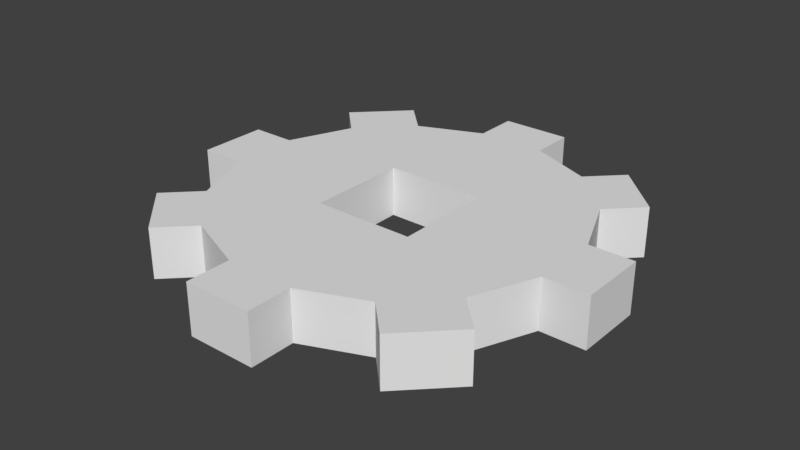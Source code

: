 # Source: gear.blend  (saved by Blender 2.79.0; exported with 4.5.12 LTS)
import bpy
from mathutils import Matrix  # noqa: F401  (used for matrix-valued properties, if any)

bpy.ops.wm.read_factory_settings(use_empty=True)
scene = bpy.context.scene
scene.name = 'Scene'

# ---- collections
col_collection_1 = bpy.data.collections.new('Collection 1'); scene.collection.children.link(col_collection_1)

# ---- world
world_world = bpy.data.worlds.new('World'); scene.world = world_world
world_world.color = (0.05088, 0.05088, 0.05088)
world_world.use_sun_shadow = False
world_world.sun_shadow_jitter_overblur = 0.0
world_world.cycles.sampling_method = 'MANUAL'

# ---- meshes
me_cylinder = bpy.data.meshes.new('Cylinder')
me_cylinder.from_pydata([(0.5857, -0.06899, 0.0), (0.5857, -0.06899, 0.125), (0.7441, -0.1346, 0.0), (0.7441, -0.1346, 0.125), (0.8654, -0.2559, 0.0), (0.8654, -0.2559, 0.125), (0.931, -0.4143, 0.0), (0.931, -0.4143, 0.125), (0.931, -0.5857, 0.0), (0.931, -0.5857, 0.125), (0.8654, -0.7441, 0.0), (0.8654, -0.7441, 0.125), (0.7441, -0.8654, 0.0), (0.7441, -0.8654, 0.125), (0.5857, -0.931, 0.0), (0.5857, -0.931, 0.125), (0.4143, -0.931, 0.0), (0.4143, -0.931, 0.125), (0.2559, -0.8654, 0.0), (0.2559, -0.8654, 0.125), (0.1346, -0.7441, 0.0), (0.1346, -0.7441, 0.125), (0.06899, -0.5857, 0.0), (0.06899, -0.5857, 0.125), (0.06899, -0.4143, 0.0), (0.06899, -0.4143, 0.125), (0.1346, -0.2559, 0.0), (0.1346, -0.2559, 0.125), (0.2559, -0.1346, 0.0), (0.2559, -0.1346, 0.125), (0.4143, -0.06899, 0.0), (0.4143, -0.06899, 0.125), (0.5857, 0.04165, 0.0), (0.5857, 0.04165, 0.125), (0.8224, -0.05637, 0.125), (0.8224, -0.05637, 0.0), (0.9436, -0.1776, 0.0), (0.9436, -0.1776, 0.125), (1.042, -0.4143, 0.125), (1.042, -0.4143, 0.0), (1.042, -0.5857, 0.0), (1.042, -0.5857, 0.125), (0.9436, -0.8224, 0.125), (0.9436, -0.8224, 0.0), (0.8224, -0.9436, 0.0), (0.8224, -0.9436, 0.125), (0.5857, -1.042, 0.125), (0.5857, -1.042, 0.0), (0.4143, -1.042, 0.0), (0.4143, -1.042, 0.125), (0.1776, -0.9436, 0.125), (0.1776, -0.9436, 0.0), (0.05637, -0.8224, 0.0), (0.05637, -0.8224, 0.125), (-0.04165, -0.5857, 0.125), (-0.04165, -0.5857, 0.0), (-0.04165, -0.4143, 0.0), (-0.04165, -0.4143, 0.125), (0.05637, -0.1776, 0.125), (0.05637, -0.1776, 0.0), (0.1776, -0.05637, 0.0), (0.1776, -0.05637, 0.125), (0.4143, 0.04165, 0.125), (0.4143, 0.04165, 0.0), (0.4751, -0.625, 0.0), (0.4165, -0.625, 0.125), (0.4165, -0.625, 0.0), (0.375, -0.625, 0.125), (0.375, -0.625, 4.47e-08), (0.625, -0.625, -7.451e-08), (0.5835, -0.625, 0.0), (0.625, -0.625, 0.125), (0.5835, -0.625, 0.125), (0.5249, -0.625, 0.0), (0.4751, -0.625, 0.125), (0.5249, -0.625, 0.125), (0.375, -0.4751, 0.125), (0.375, -0.5249, 0.125), (0.375, -0.5249, 0.0), (0.375, -0.5835, 0.0), (0.375, -0.5835, 0.125), (0.375, -0.4165, 0.125), (0.375, -0.375, 0.125), (0.375, -0.375, -4.47e-08), (0.375, -0.4165, 0.0), (0.375, -0.4751, 0.0), (0.625, -0.5249, 0.0), (0.625, -0.5835, 0.0), (0.625, -0.5835, 0.125), (0.625, -0.4751, 0.0), (0.625, -0.5249, 0.125), (0.625, -0.4751, 0.125), (0.625, -0.375, 0.125), (0.625, -0.4165, 0.125), (0.625, -0.375, 5.96e-08), (0.625, -0.4165, 0.0), (0.5835, -0.375, 0.125), (0.5835, -0.375, 0.0), (0.5249, -0.375, 0.0), (0.5249, -0.375, 0.125), (0.4751, -0.375, 0.125), (0.4165, -0.375, 0.125), (0.4751, -0.375, 0.0), (0.4165, -0.375, 0.0), (0.1952, -0.1952, 0.125), (0.8048, -0.1952, 0.125), (0.1952, -0.8048, 0.125), (0.8048, -0.8048, 0.125), (0.8048, -0.8048, 0.0), (0.1952, -0.8048, 0.0), (0.8048, -0.1952, 0.0), (0.1952, -0.1952, 0.0), (0.2559, -0.8654, 0.0), (0.4165, -0.625, 0.0), (0.375, -0.625, 4.47e-08), (0.9436, -0.8224, 0.0625), (0.883, -0.117, 0.0), (0.883, -0.117, 0.125), (0.117, -0.117, 0.0), (0.117, -0.117, 0.125), (0.117, -0.883, 0.0), (0.117, -0.883, 0.125), (0.883, -0.883, 0.0), (0.883, -0.883, 0.125), (1.042, -0.4143, 0.125), (1.042, -0.4143, 0.0), (1.042, -0.5857, 0.0), (1.042, -0.5857, 0.125)], [(18, 109)], [(0, 1, 3, 2), (4, 5, 7, 6), (8, 9, 11, 10), (13, 12, 44, 45), (12, 13, 15, 14), (29, 28, 60, 61), (16, 17, 19, 18), (20, 21, 23, 22), (24, 25, 27, 26), (6, 7, 38, 39), (28, 29, 31, 30), (22, 23, 54, 55), (116, 117, 37, 36), (39, 38, 124, 125), (122, 123, 45, 44), (120, 121, 53, 52), (118, 119, 61, 60), (1, 0, 32, 33), (18, 19, 50, 51), (2, 3, 34, 35), (25, 24, 56, 57), (9, 8, 40, 41), (30, 31, 62, 63), (14, 15, 46, 47), (3, 105, 117, 34), (37, 117, 105, 5), (21, 20, 52, 53), (5, 4, 36, 37), (26, 27, 58, 59), (10, 11, 42, 43), (17, 16, 48, 49), (73, 70, 12, 14), (97, 98, 0, 2), (99, 96, 3, 1), (91, 90, 9, 7), (86, 89, 6, 8), (74, 65, 19, 17), (87, 86, 8, 10), (89, 95, 4, 6), (75, 74, 17, 15), (72, 75, 15, 13), (66, 64, 16, 18), (93, 91, 7, 5), (90, 88, 11, 9), (101, 100, 31, 29), (102, 103, 28, 30), (98, 102, 30, 0), (80, 77, 23, 21), (64, 73, 14, 16), (77, 76, 25, 23), (100, 99, 1, 31), (85, 78, 22, 24), (76, 81, 27, 25), (84, 85, 24, 26), (78, 79, 20, 22), (13, 107, 71, 72), (11, 88, 71, 107), (65, 67, 106, 19), (80, 21, 106, 67), (29, 104, 82, 101), (27, 81, 82, 104), (96, 92, 105, 3), (93, 5, 105, 92), (12, 70, 69, 108), (69, 87, 10, 108), (4, 95, 94, 110), (94, 97, 2, 110), (28, 103, 83, 111), (83, 84, 26, 111), (20, 79, 68, 109), (68, 66, 113, 114), (66, 18, 112, 113), (93, 92, 94, 95), (95, 89, 91, 93), (89, 86, 90, 91), (86, 87, 88, 90), (87, 69, 71, 88), (70, 72, 71, 69), (70, 73, 75, 72), (73, 64, 74, 75), (74, 64, 113, 65), (114, 67, 65, 113), (67, 114, 79, 80), (79, 78, 77, 80), (76, 77, 78, 85), (81, 76, 85, 84), (81, 84, 83, 82), (100, 101, 103, 102), (101, 82, 83, 103), (102, 98, 99, 100), (97, 96, 99, 98), (96, 97, 94, 92), (11, 107, 123, 42), (35, 34, 117, 116), (59, 58, 119, 118), (51, 50, 121, 120), (43, 42, 123, 122), (41, 40, 126, 127), (17, 49, 46, 15), (47, 46, 49, 48), (16, 14, 47, 48), (8, 6, 125, 126), (125, 124, 127, 126), (9, 127, 124, 7), (31, 1, 33, 62), (32, 63, 62, 33), (30, 63, 32, 0), (25, 57, 54, 23), (55, 54, 57, 56), (24, 22, 55, 56), (61, 119, 104, 29), (27, 104, 119, 58), (53, 121, 106, 21), (19, 106, 121, 50), (45, 123, 107, 13), (109, 114, 113, 112), (51, 120, 109, 112), (20, 109, 120, 52), (59, 118, 111, 26), (28, 111, 118, 60), (35, 116, 110, 2), (4, 110, 116, 36), (43, 122, 108, 10), (12, 108, 122, 44)])
_uv = me_cylinder.uv_layers.new(name='UVMap')
_uv.uv.foreach_set('vector', [0.5412, 0.1573, 0.546, 0.1226, 0.6203, 0.137, 0.6133, 0.1842, 0.728, 0.2115, 0.7309, 0.1725, 0.8139, 0.199, 0.8172, 0.236, 0.794, 0.2012, 0.789, 0.2226, 0.7087, 0.2107, 0.7116, 0.1775, 0.5996, 0.19, 0.6063, 0.1456, 0.6459, 0.1757, 0.639, 0.1792, 0.6063, 0.1456, 0.5996, 0.19, 0.5301, 0.1656, 0.5359, 0.1325, 0.4037, 0.07996, 0.3972, 0.1251, 0.3561, 0.09414, 0.3632, 0.09078, 0.4705, 0.1142, 0.4614, 0.1464, 0.3876, 0.1317, 0.4034, 0.08289, 0.2687, 0.05278, 0.2732, 0.09646, 0.1879, 0.06995, 0.1817, 0.03208, 0.206, 0.06783, 0.2114, 0.04663, 0.2923, 0.05856, 0.2889, 0.09237, 0.8172, 0.236, 0.8139, 0.199, 0.8981, 0.25, 0.998, 0.2668, 0.3972, 0.1251, 0.4037, 0.07996, 0.4755, 0.1042, 0.4709, 0.1386, 0.1817, 0.03208, 0.1879, 0.06995, 0.1024, 0.01842, 0.001982, 0.001982, 0.6678, 0.1773, 0.6749, 0.1746, 0.6881, 0.1788, 0.6809, 0.1804, 0.998, 0.2668, 0.8981, 0.25, 0.8981, 0.25, 0.998, 0.2668, 0.6584, 0.1794, 0.6514, 0.1818, 0.639, 0.1792, 0.6459, 0.1757, 0.3355, 0.08929, 0.329, 0.09306, 0.3147, 0.08875, 0.3199, 0.08555, 0.3433, 0.09035, 0.3505, 0.08807, 0.3632, 0.09078, 0.3561, 0.09414, 0.546, 0.1226, 0.5412, 0.1573, 0.5126, 0.1351, 0.5177, 0.1307, 0.4034, 0.08289, 0.3876, 0.1317, 0.3433, 0.09737, 0.3511, 0.09304, 0.6133, 0.1842, 0.6203, 0.137, 0.6618, 0.1704, 0.6547, 0.1742, 0.2114, 0.04663, 0.206, 0.06783, 0.1089, 0.04268, 0.1378, 0.0372, 0.789, 0.2226, 0.794, 0.2012, 0.8912, 0.2263, 0.8627, 0.2317, 0.4709, 0.1386, 0.4755, 0.1042, 0.504, 0.1264, 0.4989, 0.1308, 0.5359, 0.1325, 0.5301, 0.1656, 0.5038, 0.1438, 0.5089, 0.1396, 0.6203, 0.137, 0.6775, 0.143, 0.6749, 0.1746, 0.6618, 0.1704, 0.6881, 0.1788, 0.6749, 0.1746, 0.6775, 0.143, 0.7309, 0.1725, 0.2732, 0.09646, 0.2687, 0.05278, 0.3199, 0.08555, 0.3147, 0.08875, 0.7309, 0.1725, 0.728, 0.2115, 0.6809, 0.1804, 0.6881, 0.1788, 0.2889, 0.09237, 0.2923, 0.05856, 0.3378, 0.08536, 0.3305, 0.08656, 0.7116, 0.1775, 0.7087, 0.2107, 0.6638, 0.1844, 0.6709, 0.1832, 0.4614, 0.1464, 0.4705, 0.1142, 0.4961, 0.1354, 0.4906, 0.1397, 0.5093, 0.139, 0.5286, 0.1433, 0.6063, 0.1456, 0.5359, 0.1325, 0.5304, 0.1407, 0.5101, 0.1337, 0.5412, 0.1573, 0.6133, 0.1842, 0.5082, 0.1475, 0.529, 0.1511, 0.6203, 0.137, 0.546, 0.1226, 0.5678, 0.1512, 0.5652, 0.1496, 0.789, 0.2226, 0.8139, 0.199, 0.5677, 0.1504, 0.5672, 0.1526, 0.8172, 0.236, 0.794, 0.2012, 0.4858, 0.124, 0.4633, 0.1222, 0.3876, 0.1317, 0.4614, 0.1464, 0.5594, 0.1523, 0.5677, 0.1504, 0.794, 0.2012, 0.7116, 0.1775, 0.5672, 0.1526, 0.5617, 0.148, 0.728, 0.2115, 0.8172, 0.236, 0.5083, 0.1282, 0.4858, 0.124, 0.4614, 0.1464, 0.5301, 0.1656, 0.528, 0.1339, 0.5083, 0.1282, 0.5301, 0.1656, 0.5996, 0.19, 0.4702, 0.1112, 0.49, 0.1339, 0.4705, 0.1142, 0.4034, 0.08289, 0.5593, 0.1576, 0.5678, 0.1512, 0.8139, 0.199, 0.7309, 0.1725, 0.5652, 0.1496, 0.5585, 0.1415, 0.7087, 0.2107, 0.789, 0.2226, 0.4665, 0.1367, 0.4864, 0.1426, 0.4755, 0.1042, 0.4037, 0.07996, 0.4876, 0.1285, 0.4662, 0.1242, 0.3972, 0.1251, 0.4709, 0.1386, 0.5101, 0.1337, 0.4876, 0.1285, 0.4709, 0.1386, 0.5412, 0.1573, 0.4327, 0.1167, 0.4245, 0.1208, 0.1879, 0.06995, 0.2732, 0.09646, 0.49, 0.1339, 0.5093, 0.139, 0.5359, 0.1325, 0.4705, 0.1142, 0.4245, 0.1208, 0.4272, 0.1212, 0.2114, 0.04663, 0.1879, 0.06995, 0.4864, 0.1426, 0.5082, 0.1475, 0.546, 0.1226, 0.4755, 0.1042, 0.4226, 0.1186, 0.4212, 0.1178, 0.1817, 0.03208, 0.206, 0.06783, 0.4272, 0.1212, 0.434, 0.1278, 0.2923, 0.05856, 0.2114, 0.04663, 0.4333, 0.1154, 0.4226, 0.1186, 0.206, 0.06783, 0.2889, 0.09237, 0.4212, 0.1178, 0.4247, 0.125, 0.2687, 0.05278, 0.1817, 0.03208, 0.5996, 0.19, 0.6475, 0.2102, 0.5467, 0.1378, 0.528, 0.1339, 0.7087, 0.2107, 0.5585, 0.1415, 0.5467, 0.1378, 0.6475, 0.2102, 0.4633, 0.1222, 0.4443, 0.1175, 0.3284, 0.1255, 0.3876, 0.1317, 0.4327, 0.1167, 0.2732, 0.09646, 0.3284, 0.1255, 0.4443, 0.1175, 0.4037, 0.07996, 0.3545, 0.05917, 0.4463, 0.1321, 0.4665, 0.1367, 0.2923, 0.05856, 0.434, 0.1278, 0.4463, 0.1321, 0.3545, 0.05917, 0.529, 0.1511, 0.5476, 0.156, 0.6775, 0.143, 0.6203, 0.137, 0.5593, 0.1576, 0.7309, 0.1725, 0.6775, 0.143, 0.5476, 0.156, 0.6063, 0.1456, 0.5286, 0.1433, 0.5477, 0.1498, 0.6602, 0.1499, 0.5477, 0.1498, 0.5594, 0.1523, 0.7116, 0.1775, 0.6602, 0.1499, 0.728, 0.2115, 0.5617, 0.148, 0.5508, 0.1447, 0.662, 0.2075, 0.5508, 0.1447, 0.5304, 0.1407, 0.6133, 0.1842, 0.662, 0.2075, 0.3972, 0.1251, 0.4662, 0.1242, 0.4468, 0.118, 0.3412, 0.1204, 0.4468, 0.118, 0.4333, 0.1154, 0.2889, 0.09237, 0.3412, 0.1204, 0.2687, 0.05278, 0.4247, 0.125, 0.4254, 0.1112, 0.3325, 0.05199, 0.4254, 0.1112, 0.4702, 0.1112, 0.4567, 0.1126, 0.4374, 0.1042, 0.4702, 0.1112, 0.4034, 0.08289, 0.3818, 0.07902, 0.4567, 0.1126, 0.5593, 0.1576, 0.5476, 0.156, 0.5508, 0.1447, 0.5617, 0.148, 0.5617, 0.148, 0.5672, 0.1526, 0.5678, 0.1512, 0.5593, 0.1576, 0.5672, 0.1526, 0.5677, 0.1504, 0.5652, 0.1496, 0.5678, 0.1512, 0.5677, 0.1504, 0.5594, 0.1523, 0.5585, 0.1415, 0.5652, 0.1496, 0.5594, 0.1523, 0.5477, 0.1498, 0.5467, 0.1378, 0.5585, 0.1415, 0.5286, 0.1433, 0.528, 0.1339, 0.5467, 0.1378, 0.5477, 0.1498, 0.5286, 0.1433, 0.5093, 0.139, 0.5083, 0.1282, 0.528, 0.1339, 0.5093, 0.139, 0.49, 0.1339, 0.4858, 0.124, 0.5083, 0.1282, 0.4858, 0.124, 0.49, 0.1339, 0.4648, 0.1425, 0.4633, 0.1222, 0.4424, 0.1382, 0.4443, 0.1175, 0.4633, 0.1222, 0.4648, 0.1425, 0.4443, 0.1175, 0.4424, 0.1382, 0.4247, 0.125, 0.4327, 0.1167, 0.4247, 0.125, 0.4212, 0.1178, 0.4245, 0.1208, 0.4327, 0.1167, 0.4272, 0.1212, 0.4245, 0.1208, 0.4212, 0.1178, 0.4226, 0.1186, 0.434, 0.1278, 0.4272, 0.1212, 0.4226, 0.1186, 0.4333, 0.1154, 0.434, 0.1278, 0.4333, 0.1154, 0.4468, 0.118, 0.4463, 0.1321, 0.4864, 0.1426, 0.4665, 0.1367, 0.4662, 0.1242, 0.4876, 0.1285, 0.4665, 0.1367, 0.4463, 0.1321, 0.4468, 0.118, 0.4662, 0.1242, 0.4876, 0.1285, 0.5101, 0.1337, 0.5082, 0.1475, 0.4864, 0.1426, 0.5304, 0.1407, 0.529, 0.1511, 0.5082, 0.1475, 0.5101, 0.1337, 0.529, 0.1511, 0.5304, 0.1407, 0.5508, 0.1447, 0.5476, 0.156, 0.7087, 0.2107, 0.6475, 0.2102, 0.6514, 0.1818, 0.6638, 0.1844, 0.6547, 0.1742, 0.6618, 0.1704, 0.6749, 0.1746, 0.6678, 0.1773, 0.3305, 0.08656, 0.3378, 0.08536, 0.3505, 0.08807, 0.3433, 0.09035, 0.3511, 0.09304, 0.3433, 0.09737, 0.329, 0.09306, 0.3355, 0.08929, 0.6709, 0.1832, 0.6638, 0.1844, 0.6514, 0.1818, 0.6584, 0.1794, 0.8627, 0.2317, 0.8912, 0.2263, 0.8912, 0.2263, 0.8627, 0.2317, 0.4614, 0.1464, 0.4906, 0.1397, 0.5038, 0.1438, 0.5301, 0.1656, 0.5089, 0.1396, 0.5038, 0.1438, 0.4906, 0.1397, 0.4961, 0.1354, 0.4705, 0.1142, 0.5359, 0.1325, 0.5089, 0.1396, 0.4961, 0.1354, 0.794, 0.2012, 0.8172, 0.236, 0.0, 0.0, 0.0, 0.0, 0.0, 0.0, 0.8981, 0.25, 0.8627, 0.2317, 0.0, 0.0, 0.789, 0.2226, 0.8627, 0.2317, 0.8981, 0.25, 0.8139, 0.199, 0.4755, 0.1042, 0.546, 0.1226, 0.5177, 0.1307, 0.504, 0.1264, 0.5126, 0.1351, 0.4989, 0.1308, 0.504, 0.1264, 0.5177, 0.1307, 0.4709, 0.1386, 0.4989, 0.1308, 0.5126, 0.1351, 0.5412, 0.1573, 0.2114, 0.04663, 0.1378, 0.0372, 0.1024, 0.01842, 0.1879, 0.06995, 0.001982, 0.001982, 0.1024, 0.01842, 0.1378, 0.0372, 0.1089, 0.04268, 0.206, 0.06783, 0.1817, 0.03208, 0.001982, 0.001982, 0.1089, 0.04268, 0.3632, 0.09078, 0.3505, 0.08807, 0.3545, 0.05917, 0.4037, 0.07996, 0.2923, 0.05856, 0.3545, 0.05917, 0.3505, 0.08807, 0.3378, 0.08536, 0.3147, 0.08875, 0.329, 0.09306, 0.3284, 0.1255, 0.2732, 0.09646, 0.3876, 0.1317, 0.3284, 0.1255, 0.329, 0.09306, 0.3433, 0.09737, 0.639, 0.1792, 0.6514, 0.1818, 0.6475, 0.2102, 0.5996, 0.19, 0.0, 0.0, 0.0, 0.0, 0.0, 0.0, 0.0, 0.0, 0.3511, 0.09304, 0.3355, 0.08929, 0.0, 0.0, 0.0, 0.0, 0.2687, 0.05278, 0.0, 0.0, 0.3355, 0.08929, 0.3199, 0.08555, 0.3305, 0.08656, 0.3433, 0.09035, 0.3412, 0.1204, 0.2889, 0.09237, 0.3972, 0.1251, 0.3412, 0.1204, 0.3433, 0.09035, 0.3561, 0.09414, 0.6547, 0.1742, 0.6678, 0.1773, 0.662, 0.2075, 0.6133, 0.1842, 0.728, 0.2115, 0.662, 0.2075, 0.6678, 0.1773, 0.6809, 0.1804, 0.6709, 0.1832, 0.6584, 0.1794, 0.6602, 0.1499, 0.7116, 0.1775, 0.6063, 0.1456, 0.6602, 0.1499, 0.6584, 0.1794, 0.6459, 0.1757])
me_cylinder.use_remesh_preserve_volume = False
me_cylinder.use_remesh_preserve_attributes = False
me_cylinder.use_mirror_vertex_groups = False
me_cylinder.update()

# ---- objects
ob_cylinder = bpy.data.objects.new('Cylinder', me_cylinder)

# ---- transforms, parenting, visibility, modifiers, constraints
ob_cylinder.location = (0.0, 0.0, 0.0)
ob_cylinder.lineart.crease_threshold = 0.0

# ---- collection membership
col_collection_1.objects.link(ob_cylinder)

# ---- scene / render settings (as saved in the file)
scene.frame_start = 1; scene.frame_end = 250; scene.frame_set(42)
scene.render.engine = 'BLENDER_EEVEE_NEXT'
scene.render.resolution_percentage = 50
scene.render.dither_intensity = 0.0
scene.cycles.use_denoising = False
scene.cycles.samples = 128
scene.cycles.sampling_pattern = 'TABULATED_SOBOL'
scene.cycles.use_adaptive_sampling = False
scene.cycles.use_light_tree = False
scene.cycles.blur_glossy = 0.0
scene.cycles.sample_clamp_indirect = 0.0
scene.view_settings.view_transform = 'Standard'
bpy.context.view_layer.update()

# ---- added for rendering (the .blend has no active camera and no usable light): camera, sun
cam_auto = bpy.data.cameras.new('AutoCamera')
cam_auto.lens = 50.0
cam_auto.sensor_width = 36.0
cam_auto.clip_end = 1000.0
ob_auto_camera = bpy.data.objects.new('AutoCamera', cam_auto)
scene.collection.objects.link(ob_auto_camera)
ob_auto_camera.location = (1.92217, -2.2066, 1.20024)
ob_auto_camera.rotation_euler = (1.09748, -7.21219e-08, 0.694738)
scene.camera = ob_auto_camera
light_auto_sun = bpy.data.lights.new('AutoSun', 'SUN')
light_auto_sun.energy = 3.0
light_auto_sun.angle = 0.0523599
ob_auto_sun = bpy.data.objects.new('AutoSun', light_auto_sun)
scene.collection.objects.link(ob_auto_sun)
ob_auto_sun.rotation_euler = (0.872665, 0.174533, 0.523599)
bpy.context.view_layer.update()
